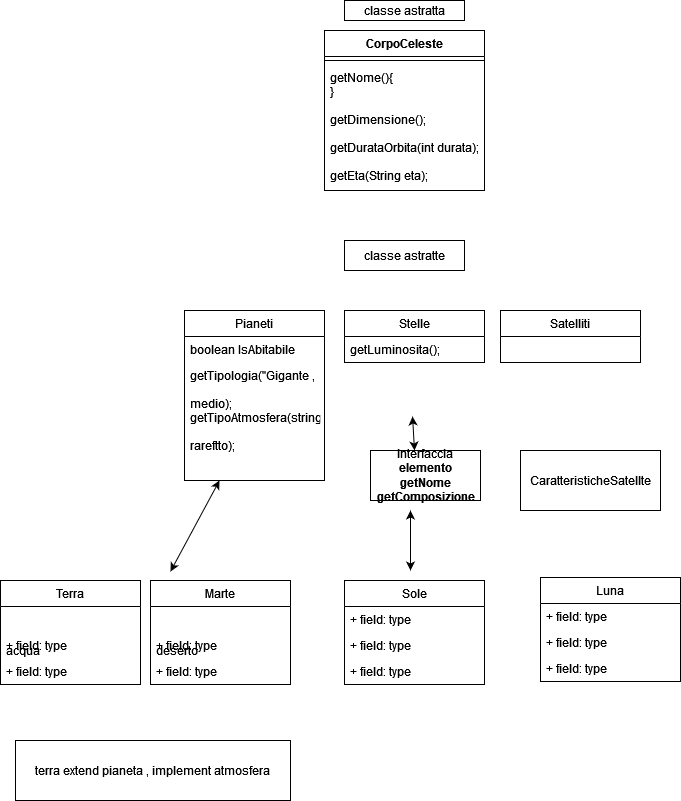

The diagram above was exported from draw.io. Its source (the exported page's mxGraphModel, read from the mxfile embedded in the PNG):
<mxGraphModel dx="1422" dy="762" grid="1" gridSize="10" guides="1" tooltips="1" connect="1" arrows="1" fold="1" page="1" pageScale="1" pageWidth="827" pageHeight="1169" math="0" shadow="0">
  <root>
    <mxCell id="0" />
    <mxCell id="1" parent="0" />
    <mxCell id="kUbkuXX78CWbFo67mSle-2" value="CorpoCeleste" style="swimlane;fontStyle=1;align=center;verticalAlign=top;childLayout=stackLayout;horizontal=1;startSize=26;horizontalStack=0;resizeParent=1;resizeParentMax=0;resizeLast=0;collapsible=1;marginBottom=0;" vertex="1" parent="1">
      <mxGeometry x="334" y="100" width="160" height="160" as="geometry" />
    </mxCell>
    <mxCell id="kUbkuXX78CWbFo67mSle-4" value="" style="line;strokeWidth=1;fillColor=none;align=left;verticalAlign=middle;spacingTop=-1;spacingLeft=3;spacingRight=3;rotatable=0;labelPosition=right;points=[];portConstraint=eastwest;" vertex="1" parent="kUbkuXX78CWbFo67mSle-2">
      <mxGeometry y="26" width="160" height="8" as="geometry" />
    </mxCell>
    <mxCell id="kUbkuXX78CWbFo67mSle-5" value="getNome(){&#10;}&#10;&#10;getDimensione();&#10;&#10;getDurataOrbita(int durata);&#10;&#10;getEta(String eta);&#10;" style="text;strokeColor=none;fillColor=none;align=left;verticalAlign=top;spacingLeft=4;spacingRight=4;overflow=hidden;rotatable=0;points=[[0,0.5],[1,0.5]];portConstraint=eastwest;" vertex="1" parent="kUbkuXX78CWbFo67mSle-2">
      <mxGeometry y="34" width="160" height="126" as="geometry" />
    </mxCell>
    <mxCell id="kUbkuXX78CWbFo67mSle-6" value="classe astratta" style="rounded=0;whiteSpace=wrap;html=1;" vertex="1" parent="1">
      <mxGeometry x="354" y="70" width="120" height="20" as="geometry" />
    </mxCell>
    <mxCell id="kUbkuXX78CWbFo67mSle-19" value="classe astratte" style="rounded=0;whiteSpace=wrap;html=1;" vertex="1" parent="1">
      <mxGeometry x="354" y="310" width="120" height="30" as="geometry" />
    </mxCell>
    <mxCell id="kUbkuXX78CWbFo67mSle-24" value="Pianeti" style="swimlane;fontStyle=0;childLayout=stackLayout;horizontal=1;startSize=26;fillColor=none;horizontalStack=0;resizeParent=1;resizeParentMax=0;resizeLast=0;collapsible=1;marginBottom=0;" vertex="1" parent="1">
      <mxGeometry x="194" y="349" width="140" height="170" as="geometry" />
    </mxCell>
    <mxCell id="kUbkuXX78CWbFo67mSle-25" value="boolean IsAbitabile" style="text;strokeColor=none;fillColor=none;align=left;verticalAlign=top;spacingLeft=4;spacingRight=4;overflow=hidden;rotatable=0;points=[[0,0.5],[1,0.5]];portConstraint=eastwest;" vertex="1" parent="kUbkuXX78CWbFo67mSle-24">
      <mxGeometry y="26" width="140" height="26" as="geometry" />
    </mxCell>
    <mxCell id="kUbkuXX78CWbFo67mSle-26" value="getTipologia(&quot;Gigante , &#10;&#10;medio);&#10;getTipoAtmosfera(string &#10;&#10;rareftto);&#10;" style="text;strokeColor=none;fillColor=none;align=left;verticalAlign=top;spacingLeft=4;spacingRight=4;overflow=hidden;rotatable=0;points=[[0,0.5],[1,0.5]];portConstraint=eastwest;" vertex="1" parent="kUbkuXX78CWbFo67mSle-24">
      <mxGeometry y="52" width="140" height="118" as="geometry" />
    </mxCell>
    <mxCell id="kUbkuXX78CWbFo67mSle-32" value="Stelle" style="swimlane;fontStyle=0;childLayout=stackLayout;horizontal=1;startSize=26;fillColor=none;horizontalStack=0;resizeParent=1;resizeParentMax=0;resizeLast=0;collapsible=1;marginBottom=0;" vertex="1" parent="1">
      <mxGeometry x="354" y="380" width="140" height="52" as="geometry" />
    </mxCell>
    <mxCell id="kUbkuXX78CWbFo67mSle-33" value="getLuminosita();" style="text;strokeColor=none;fillColor=none;align=left;verticalAlign=top;spacingLeft=4;spacingRight=4;overflow=hidden;rotatable=0;points=[[0,0.5],[1,0.5]];portConstraint=eastwest;" vertex="1" parent="kUbkuXX78CWbFo67mSle-32">
      <mxGeometry y="26" width="140" height="26" as="geometry" />
    </mxCell>
    <mxCell id="kUbkuXX78CWbFo67mSle-36" value="Satelliti" style="swimlane;fontStyle=0;childLayout=stackLayout;horizontal=1;startSize=26;fillColor=none;horizontalStack=0;resizeParent=1;resizeParentMax=0;resizeLast=0;collapsible=1;marginBottom=0;" vertex="1" parent="1">
      <mxGeometry x="510" y="380" width="140" height="52" as="geometry" />
    </mxCell>
    <mxCell id="kUbkuXX78CWbFo67mSle-43" value="" style="endArrow=classic;startArrow=classic;html=1;rounded=0;entryX=0.25;entryY=1;entryDx=0;entryDy=0;" edge="1" parent="1" target="kUbkuXX78CWbFo67mSle-24">
      <mxGeometry width="50" height="50" relative="1" as="geometry">
        <mxPoint x="180" y="610" as="sourcePoint" />
        <mxPoint x="330" y="440" as="targetPoint" />
        <Array as="points" />
      </mxGeometry>
    </mxCell>
    <mxCell id="kUbkuXX78CWbFo67mSle-51" value="" style="endArrow=classic;startArrow=classic;html=1;rounded=0;exitX=0.5;exitY=0;exitDx=0;exitDy=0;entryX=0.486;entryY=1.077;entryDx=0;entryDy=0;entryPerimeter=0;" edge="1" parent="1">
      <mxGeometry width="50" height="50" relative="1" as="geometry">
        <mxPoint x="424" y="520" as="sourcePoint" />
        <mxPoint x="422.03999999999996" y="486.00199999999995" as="targetPoint" />
      </mxGeometry>
    </mxCell>
    <mxCell id="kUbkuXX78CWbFo67mSle-54" value="terra extend pianeta , implement atmosfera" style="rounded=0;whiteSpace=wrap;html=1;" vertex="1" parent="1">
      <mxGeometry x="25" y="810" width="275" height="60" as="geometry" />
    </mxCell>
    <mxCell id="kUbkuXX78CWbFo67mSle-55" value="Sole" style="swimlane;fontStyle=0;childLayout=stackLayout;horizontal=1;startSize=26;fillColor=none;horizontalStack=0;resizeParent=1;resizeParentMax=0;resizeLast=0;collapsible=1;marginBottom=0;" vertex="1" parent="1">
      <mxGeometry x="354" y="650" width="140" height="104" as="geometry" />
    </mxCell>
    <mxCell id="kUbkuXX78CWbFo67mSle-56" value="+ field: type" style="text;strokeColor=none;fillColor=none;align=left;verticalAlign=top;spacingLeft=4;spacingRight=4;overflow=hidden;rotatable=0;points=[[0,0.5],[1,0.5]];portConstraint=eastwest;" vertex="1" parent="kUbkuXX78CWbFo67mSle-55">
      <mxGeometry y="26" width="140" height="26" as="geometry" />
    </mxCell>
    <mxCell id="kUbkuXX78CWbFo67mSle-57" value="+ field: type" style="text;strokeColor=none;fillColor=none;align=left;verticalAlign=top;spacingLeft=4;spacingRight=4;overflow=hidden;rotatable=0;points=[[0,0.5],[1,0.5]];portConstraint=eastwest;" vertex="1" parent="kUbkuXX78CWbFo67mSle-55">
      <mxGeometry y="52" width="140" height="26" as="geometry" />
    </mxCell>
    <mxCell id="kUbkuXX78CWbFo67mSle-58" value="+ field: type" style="text;strokeColor=none;fillColor=none;align=left;verticalAlign=top;spacingLeft=4;spacingRight=4;overflow=hidden;rotatable=0;points=[[0,0.5],[1,0.5]];portConstraint=eastwest;" vertex="1" parent="kUbkuXX78CWbFo67mSle-55">
      <mxGeometry y="78" width="140" height="26" as="geometry" />
    </mxCell>
    <mxCell id="kUbkuXX78CWbFo67mSle-59" value="" style="endArrow=classic;startArrow=classic;html=1;rounded=0;" edge="1" parent="1">
      <mxGeometry width="50" height="50" relative="1" as="geometry">
        <mxPoint x="420" y="640" as="sourcePoint" />
        <mxPoint x="420" y="580" as="targetPoint" />
      </mxGeometry>
    </mxCell>
    <mxCell id="kUbkuXX78CWbFo67mSle-60" value="CaratteristicheSatellte" style="rounded=0;whiteSpace=wrap;html=1;" vertex="1" parent="1">
      <mxGeometry x="530" y="520" width="140" height="60" as="geometry" />
    </mxCell>
    <mxCell id="kUbkuXX78CWbFo67mSle-61" value="Luna" style="swimlane;fontStyle=0;childLayout=stackLayout;horizontal=1;startSize=26;fillColor=none;horizontalStack=0;resizeParent=1;resizeParentMax=0;resizeLast=0;collapsible=1;marginBottom=0;" vertex="1" parent="1">
      <mxGeometry x="550" y="647" width="140" height="104" as="geometry" />
    </mxCell>
    <mxCell id="kUbkuXX78CWbFo67mSle-62" value="+ field: type" style="text;strokeColor=none;fillColor=none;align=left;verticalAlign=top;spacingLeft=4;spacingRight=4;overflow=hidden;rotatable=0;points=[[0,0.5],[1,0.5]];portConstraint=eastwest;" vertex="1" parent="kUbkuXX78CWbFo67mSle-61">
      <mxGeometry y="26" width="140" height="26" as="geometry" />
    </mxCell>
    <mxCell id="kUbkuXX78CWbFo67mSle-63" value="+ field: type" style="text;strokeColor=none;fillColor=none;align=left;verticalAlign=top;spacingLeft=4;spacingRight=4;overflow=hidden;rotatable=0;points=[[0,0.5],[1,0.5]];portConstraint=eastwest;" vertex="1" parent="kUbkuXX78CWbFo67mSle-61">
      <mxGeometry y="52" width="140" height="26" as="geometry" />
    </mxCell>
    <mxCell id="kUbkuXX78CWbFo67mSle-64" value="+ field: type" style="text;strokeColor=none;fillColor=none;align=left;verticalAlign=top;spacingLeft=4;spacingRight=4;overflow=hidden;rotatable=0;points=[[0,0.5],[1,0.5]];portConstraint=eastwest;" vertex="1" parent="kUbkuXX78CWbFo67mSle-61">
      <mxGeometry y="78" width="140" height="26" as="geometry" />
    </mxCell>
    <mxCell id="kUbkuXX78CWbFo67mSle-65" value="Terra" style="swimlane;fontStyle=0;childLayout=stackLayout;horizontal=1;startSize=26;fillColor=none;horizontalStack=0;resizeParent=1;resizeParentMax=0;resizeLast=0;collapsible=1;marginBottom=0;" vertex="1" parent="1">
      <mxGeometry x="10" y="650" width="140" height="104" as="geometry" />
    </mxCell>
    <mxCell id="kUbkuXX78CWbFo67mSle-66" value="acqua" style="text;strokeColor=none;fillColor=none;align=left;verticalAlign=top;spacingLeft=4;spacingRight=4;overflow=hidden;rotatable=0;points=[[0,0.5],[1,0.5]];portConstraint=eastwest;" vertex="1" parent="kUbkuXX78CWbFo67mSle-65">
      <mxGeometry y="26" width="140" height="26" as="geometry" />
    </mxCell>
    <mxCell id="kUbkuXX78CWbFo67mSle-67" value="+ field: type" style="text;strokeColor=none;fillColor=none;align=left;verticalAlign=top;spacingLeft=4;spacingRight=4;overflow=hidden;rotatable=0;points=[[0,0.5],[1,0.5]];portConstraint=eastwest;" vertex="1" parent="kUbkuXX78CWbFo67mSle-65">
      <mxGeometry y="52" width="140" height="26" as="geometry" />
    </mxCell>
    <mxCell id="kUbkuXX78CWbFo67mSle-68" value="+ field: type" style="text;strokeColor=none;fillColor=none;align=left;verticalAlign=top;spacingLeft=4;spacingRight=4;overflow=hidden;rotatable=0;points=[[0,0.5],[1,0.5]];portConstraint=eastwest;" vertex="1" parent="kUbkuXX78CWbFo67mSle-65">
      <mxGeometry y="78" width="140" height="26" as="geometry" />
    </mxCell>
    <mxCell id="kUbkuXX78CWbFo67mSle-69" value="Marte" style="swimlane;fontStyle=0;childLayout=stackLayout;horizontal=1;startSize=26;fillColor=none;horizontalStack=0;resizeParent=1;resizeParentMax=0;resizeLast=0;collapsible=1;marginBottom=0;" vertex="1" parent="1">
      <mxGeometry x="160" y="650" width="140" height="104" as="geometry" />
    </mxCell>
    <mxCell id="kUbkuXX78CWbFo67mSle-70" value="deserto" style="text;strokeColor=none;fillColor=none;align=left;verticalAlign=top;spacingLeft=4;spacingRight=4;overflow=hidden;rotatable=0;points=[[0,0.5],[1,0.5]];portConstraint=eastwest;" vertex="1" parent="kUbkuXX78CWbFo67mSle-69">
      <mxGeometry y="26" width="140" height="26" as="geometry" />
    </mxCell>
    <mxCell id="kUbkuXX78CWbFo67mSle-71" value="+ field: type" style="text;strokeColor=none;fillColor=none;align=left;verticalAlign=top;spacingLeft=4;spacingRight=4;overflow=hidden;rotatable=0;points=[[0,0.5],[1,0.5]];portConstraint=eastwest;" vertex="1" parent="kUbkuXX78CWbFo67mSle-69">
      <mxGeometry y="52" width="140" height="26" as="geometry" />
    </mxCell>
    <mxCell id="kUbkuXX78CWbFo67mSle-72" value="+ field: type" style="text;strokeColor=none;fillColor=none;align=left;verticalAlign=top;spacingLeft=4;spacingRight=4;overflow=hidden;rotatable=0;points=[[0,0.5],[1,0.5]];portConstraint=eastwest;" vertex="1" parent="kUbkuXX78CWbFo67mSle-69">
      <mxGeometry y="78" width="140" height="26" as="geometry" />
    </mxCell>
    <mxCell id="kUbkuXX78CWbFo67mSle-74" value="interfaccia&lt;br&gt;&lt;div&gt;&lt;b&gt;elemento&lt;/b&gt;&lt;/div&gt;&lt;div&gt;&lt;b&gt;getNome&lt;/b&gt;&lt;/div&gt;&lt;div&gt;&lt;b&gt;getComposizione&lt;br&gt;&lt;/b&gt;&lt;/div&gt;" style="html=1;" vertex="1" parent="1">
      <mxGeometry x="380" y="520" width="110" height="50" as="geometry" />
    </mxCell>
  </root>
</mxGraphModel>